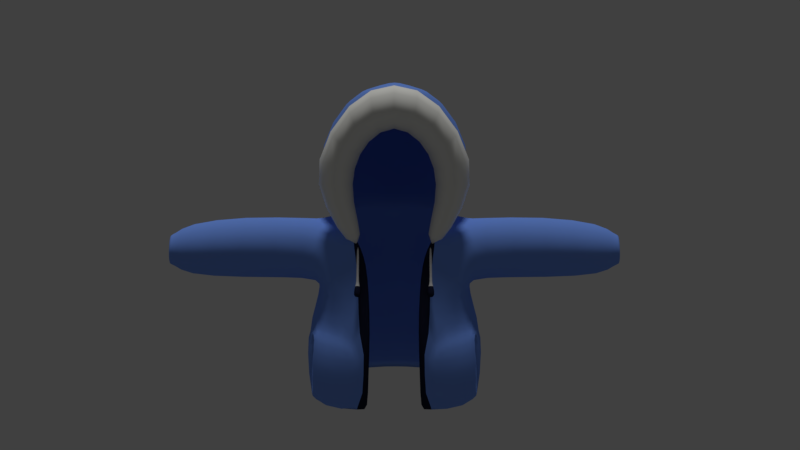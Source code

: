 # Source: Hoodie2_3.blend  (saved by Blender 2.79.0; exported with 4.5.12 LTS)
import bpy
from mathutils import Matrix  # noqa: F401  (used for matrix-valued properties, if any)

bpy.ops.wm.read_factory_settings(use_empty=True)
scene = bpy.context.scene
scene.name = 'Scene'

# ---- collections
col_collection_1 = bpy.data.collections.new('Collection 1'); scene.collection.children.link(col_collection_1)
col_collection_6 = bpy.data.collections.new('Collection 6'); scene.collection.children.link(col_collection_6)
col_collection_6.hide_render = True
col_collection_6.hide_viewport = True

# ---- materials (node trees are filled in below, after node groups)
mat_jacket = bpy.data.materials.new('Jacket')
mat_jacket.alpha_threshold = 0.0
mat_jacket.use_transparent_shadow = False
mat_jacket.diffuse_color = (0.1976, 0.3685, 0.9845, 1.0)
mat_jacket.roughness = 0.5
mat_insidepockets = bpy.data.materials.new('InsidePockets')
mat_insidepockets.alpha_threshold = 0.0
mat_insidepockets.use_transparent_shadow = False
mat_insidepockets.diffuse_color = (0.02296, 0.02047, 0.1003, 1.0)
mat_insidepockets.roughness = 0.5
mat_zipper = bpy.data.materials.new('Zipper')
mat_zipper.alpha_threshold = 0.0
mat_zipper.use_transparent_shadow = False
mat_zipper.diffuse_color = (0.01484, 0.01725, 0.04073, 1.0)
mat_zipper.roughness = 0.5
mat_zipper.specular_intensity = 1.0
mat_fuzzcolor = bpy.data.materials.new('FuzzColor')
mat_fuzzcolor.alpha_threshold = 0.0
mat_fuzzcolor.use_transparent_shadow = False
mat_fuzzcolor.diffuse_color = (1.0, 1.0, 0.9458, 1.0)
mat_fuzzcolor.roughness = 0.5

# ---- material node trees

# ---- world
world_world = bpy.data.worlds.new('World'); scene.world = world_world
world_world.color = (0.05127, 0.05127, 0.05127)
world_world.use_sun_shadow = False
world_world.sun_shadow_jitter_overblur = 0.0
world_world.cycles.sampling_method = 'MANUAL'

# ---- cameras
cam_camera_004 = bpy.data.cameras.new('Camera.004')
cam_camera_004.clip_end = 100.0
cam_camera_004.lens = 35.0
cam_camera_004.sensor_width = 32.0
cam_camera_004.sensor_height = 18.0
cam_camera_004.ortho_scale = 33.0
cam_camera_004.dof.focus_distance = 0.0
cam_camera_004.dof.aperture_fstop = 128.0

# ---- lights
light_sun_001 = bpy.data.lights.new('Sun.001', 'SUN')
light_sun_001.transmission_factor = 0.0
light_sun_001.angle = 0.1993
light_sun_001.energy = 1.0
light_sun_001.shadow_buffer_clip_start = 0.5
light_sun_001.shadow_soft_size = 0.1
light_sun_001.shadow_cascade_max_distance = 1000.0

# ---- meshes
me_plane_002 = bpy.data.meshes.new('Plane.002')
me_plane_002.from_pydata([(1.321, -1.077, -3.692), (1.407, -1.167, -4.194), (1.321, -1.163, -3.66), (1.407, -1.416, -4.103), (1.229, -1.077, -3.692), (1.142, -1.167, -4.194), (1.229, -1.163, -3.66), (1.142, -1.416, -4.103), (1.364, -1.233, -3.725), (1.185, -1.233, -3.725), (1.364, -1.065, -3.786), (1.185, -1.065, -3.786), (1.321, -0.983, -3.166), (1.229, -0.983, -3.166), (1.321, -0.8966, -3.197), (1.229, -0.8966, -3.197), (1.321, -0.6907, -2.363), (1.229, -0.6907, -2.363), (1.321, -0.6043, -2.394), (1.229, -0.6043, -2.394), (1.407, -1.345, -3.906), (1.407, -1.096, -3.997), (1.142, -1.096, -3.997), (1.142, -1.345, -3.906)], [], [(0, 4, 15, 14), (5, 1, 3, 7), (20, 8, 9, 23), (21, 10, 8, 20), (22, 11, 10, 21), (23, 9, 11, 22), (2, 6, 9, 8), (0, 2, 8, 10), (4, 0, 10, 11), (6, 4, 11, 9), (15, 13, 17, 19), (6, 2, 12, 13), (4, 6, 13, 15), (2, 0, 14, 12), (18, 19, 17, 16), (12, 14, 18, 16), (14, 15, 19, 18), (13, 12, 16, 17), (7, 23, 22, 5), (5, 22, 21, 1), (1, 21, 20, 3), (3, 20, 23, 7)])
me_plane_002.polygons.foreach_set('use_smooth', [True] * 22)
me_plane_002.polygons.foreach_set('material_index', [0, 5, 5, 5, 5, 5, 0, 0, 0, 0, 0, 0, 0, 0, 0, 0, 0, 0, 5, 5, 5, 5])
_ca = me_plane_002.color_attributes.new('Col', 'BYTE_COLOR', 'CORNER')
_ca.data.foreach_set('color', [1.0, 1.0, 1.0, 1.0, 1.0, 1.0, 1.0, 1.0, 1.0, 1.0, 1.0, 1.0, 1.0, 1.0, 1.0, 1.0, 1.0, 1.0, 1.0, 1.0, 1.0, 1.0, 1.0, 1.0, 1.0, 1.0, 1.0, 1.0, 1.0, 1.0, 1.0, 1.0, 1.0, 1.0, 1.0, 1.0, 1.0, 1.0, 1.0, 1.0, 1.0, 1.0, 1.0, 1.0, 1.0, 1.0, 1.0, 1.0, 1.0, 1.0, 1.0, 1.0, 1.0, 1.0, 1.0, 1.0, 1.0, 1.0, 1.0, 1.0, 1.0, 1.0, 1.0, 1.0, 1.0, 1.0, 1.0, 1.0, 1.0, 1.0, 1.0, 1.0, 1.0, 1.0, 1.0, 1.0, 1.0, 1.0, 1.0, 1.0, 1.0, 1.0, 1.0, 1.0, 1.0, 1.0, 1.0, 1.0, 1.0, 1.0, 1.0, 1.0, 1.0, 1.0, 1.0, 1.0, 1.0, 1.0, 1.0, 1.0, 1.0, 1.0, 1.0, 1.0, 1.0, 1.0, 1.0, 1.0, 1.0, 1.0, 1.0, 1.0, 1.0, 1.0, 1.0, 1.0, 1.0, 1.0, 1.0, 1.0, 1.0, 1.0, 1.0, 1.0, 1.0, 1.0, 1.0, 1.0, 1.0, 1.0, 1.0, 1.0, 1.0, 1.0, 1.0, 1.0, 1.0, 1.0, 1.0, 1.0, 1.0, 1.0, 1.0, 1.0, 1.0, 1.0, 1.0, 1.0, 1.0, 1.0, 1.0, 1.0, 1.0, 1.0, 1.0, 1.0, 1.0, 1.0, 1.0, 1.0, 1.0, 1.0, 1.0, 1.0, 1.0, 1.0, 1.0, 1.0, 1.0, 1.0, 1.0, 1.0, 1.0, 1.0, 1.0, 1.0, 1.0, 1.0, 1.0, 1.0, 1.0, 1.0, 1.0, 1.0, 1.0, 1.0, 1.0, 1.0, 1.0, 1.0, 1.0, 1.0, 1.0, 1.0, 1.0, 1.0, 1.0, 1.0, 1.0, 1.0, 1.0, 1.0, 1.0, 1.0, 1.0, 1.0, 1.0, 1.0, 1.0, 1.0, 1.0, 1.0, 1.0, 1.0, 1.0, 1.0, 1.0, 1.0, 1.0, 1.0, 1.0, 1.0, 1.0, 1.0, 1.0, 1.0, 1.0, 1.0, 1.0, 1.0, 1.0, 1.0, 1.0, 1.0, 1.0, 1.0, 1.0, 1.0, 1.0, 1.0, 1.0, 1.0, 1.0, 1.0, 1.0, 1.0, 1.0, 1.0, 1.0, 1.0, 1.0, 1.0, 1.0, 1.0, 1.0, 1.0, 1.0, 1.0, 1.0, 1.0, 1.0, 1.0, 1.0, 1.0, 1.0, 1.0, 1.0, 1.0, 1.0, 1.0, 1.0, 1.0, 1.0, 1.0, 1.0, 1.0, 1.0, 1.0, 1.0, 1.0, 1.0, 1.0, 1.0, 1.0, 1.0, 1.0, 1.0, 1.0, 1.0, 1.0, 1.0, 1.0, 1.0, 1.0, 1.0, 1.0, 1.0, 1.0, 1.0, 1.0, 1.0, 1.0, 1.0, 1.0, 1.0, 1.0, 1.0, 1.0, 1.0, 1.0, 1.0, 1.0, 1.0, 1.0, 1.0, 1.0, 1.0, 1.0, 1.0, 1.0, 1.0, 1.0, 1.0, 1.0, 1.0, 1.0, 1.0, 1.0, 1.0, 1.0, 1.0, 1.0, 1.0, 1.0, 1.0, 1.0, 1.0, 1.0, 1.0, 1.0, 1.0, 1.0, 1.0, 1.0, 1.0, 1.0, 1.0, 1.0, 1.0, 1.0, 1.0, 1.0])
me_plane_002.materials.append(None)
me_plane_002.materials.append(None)
me_plane_002.materials.append(None)
me_plane_002.materials.append(mat_jacket)
me_plane_002.materials.append(mat_insidepockets)
me_plane_002.materials.append(mat_zipper)
me_plane_002.materials.append(mat_fuzzcolor)
me_plane_002.use_remesh_preserve_volume = False
me_plane_002.use_remesh_preserve_attributes = False
me_plane_002.use_mirror_vertex_groups = False
me_plane_002.use_paint_bone_selection = False
me_plane_002.use_paint_mask_vertex = True
me_plane_002.update()
me_plane_001 = bpy.data.meshes.new('Plane.001')
me_plane_001.from_pydata([(0.8944, 2.657, -1.101), (1.585, -0.1507, -2.034), (1.13, -1.238, -8.227), (1.408, -1.502, -6.853), (1.175, -0.7513, -3.04), (1.338, -0.7011, -2.483), (1.044, 3.093, -1.35), (2.511, 1.098, -1.476), (0.0, 3.205, -1.362), (2.136, 2.378, -1.437), (2.095, -0.1595, -2.083), (1.373, -1.465, -5.912), (3.127, 1.435, -8.094), (2.626, 3.008, -7.917), (2.626, -0.2992, -8.383), (0.8816, 3.924, -7.909), (0.0, 3.951, -7.912), (2.761, 3.241, -6.026), (2.493, -1.259, -6.772), (0.7741, 4.158, -5.651), (2.507, 2.546, -3.946), (3.003, -0.5135, -6.588), (2.361, -0.5336, -4.428), (0.0, 4.222, -5.623), (0.8286, 3.785, -4.605), (1.107, 3.277, -2.503), (2.916, -0.322, -5.744), (3.039, 1.068, -3.857), (0.0, 3.811, -4.589), (0.0, 3.392, -2.504), (2.248, 2.553, -2.605), (2.208, -0.2379, -2.913), (2.906, 0.2685, -1.765), (2.929, -0.07696, -2.551), (2.97, 0.1218, -3.584), (3.029, 1.901, -1.81), (3.005, 2.229, -2.588), (3.0, 2.01, -3.495), (2.954, 1.069, -1.441), (8.355, 1.308, -2.27), (8.279, 0.8729, -2.099), (8.365, 1.264, -3.125), (8.388, 1.467, -2.69), (8.296, 0.7903, -3.301), (8.214, 0.417, -2.269), (8.194, 0.2022, -2.69), (8.229, 0.3517, -3.118), (1.069, -1.065, -4.07), (2.813, 2.905, -4.806), (1.301, 3.427, -3.407), (2.555, -0.5939, -5.141), (2.994, 1.148, -4.373), (0.0, 3.555, -3.4), (8.191, 1.341, -2.259), (8.113, 0.8962, -2.083), (8.202, 1.297, -3.132), (8.225, 1.504, -2.689), (8.027, 0.2123, -2.688), (8.047, 0.4305, -2.258), (8.132, 0.8137, -3.312), (8.064, 0.366, -3.126), (7.792, 1.725, -1.948), (7.824, 1.656, -3.426), (7.563, 0.1897, -1.945), (7.714, 0.8477, -3.729), (7.666, 0.9733, -1.648), (7.852, 2.002, -2.677), (7.537, -0.1729, -2.674), (7.602, 0.09256, -3.415), (2.549, 0.05119, -1.931), (2.891, 1.119, -3.941), (2.686, -0.1549, -2.734), (2.659, 2.139, -1.63), (2.502, -0.215, -3.866), (2.775, 1.085, -1.465), (2.555, 2.301, -3.565), (2.753, 2.383, -2.589), (5.806, 1.97, -3.52), (5.634, -0.1893, -2.609), (5.731, 0.1741, -3.516), (5.655, 2.0, -1.737), (5.794, 1.061, -3.883), (5.563, 0.1982, -1.721), (5.571, 1.104, -1.36), (5.751, 2.357, -2.623), (1.318, -0.6226, -2.217), (0.93, -1.253, -8.227), (0.883, -1.434, -6.88), (0.9742, -0.7513, -3.04), (1.171, -0.7011, -2.483), (0.8173, -1.375, -5.32), (0.8682, -1.065, -4.07), (1.083, -1.419, -6.88), (1.474, -1.394, -7.825), (1.011, -1.432, -5.326), (2.623, -0.9942, -7.931), (2.987, -0.2497, -7.871), (3.36, 1.186, -6.434), (2.519, -1.055, -5.795), (3.256, 1.295, -5.274), (1.271, -1.264, -7.958), (1.199, -1.393, -6.862), (1.155, -1.34, -5.685), (3.057, 0.1879, -7.87), (2.664, -0.7843, -8.087), (3.177, 0.06021, -6.486), (2.529, -0.8463, -5.541), (3.007, 0.07965, -5.66), (2.954, -0.3509, -7.978), (2.969, -0.6339, -6.595), (2.869, -0.42, -5.659), (3.082, 0.3295, -7.977), (3.024, 0.2189, -5.524), (3.144, -0.05969, -6.495), (2.02, -0.3576, -6.608), (2.184, -1.159, -6.611), (2.011, -0.947, -7.581), (1.998, -0.8889, -6.006), (1.801, -0.2549, -7.637), (1.827, -0.2151, -6.0), (1.873, 0.9423, -1.537), (1.58, 2.021, -1.291), (1.375, -0.6226, -2.217), (-7.241e-15, 2.762, -1.11), (2.833, 1.48, -0.5444), (2.429, 2.577, -0.5569), (1.384, 3.635, -0.4726), (1.939, -0.02742, -0.8482), (2.513, 0.4225, -0.7786), (-9.779e-15, 4.326, -0.3534), (2.982, 1.773, 1.221), (2.54, 2.904, 1.423), (1.408, 4.045, 2.041), (2.312, 0.2421, 0.5305), (2.625, 0.7017, 0.7135), (-1.42e-14, 4.587, 2.022), (1.834, 0.9467, 2.927), (1.383, 1.666, 3.181), (0.7247, 2.35, 3.348), (1.47, 0.07825, 2.273), (1.624, 0.3417, 2.434), (-1.553e-14, 2.705, 3.579), (0.8735, 0.05654, 3.075), (0.606, 0.5497, 3.31), (0.406, 0.6821, 3.369), (-1.111e-14, -0.5102, 2.475), (0.6527, -0.2333, 2.827), (-1.388e-14, 0.7569, 3.49), (-1.23e-14, -0.3987, 3.097), (1.206, -0.275, -2.559), (1.604, -0.6096, -2.63), (1.319, -1.003, -2.382), (0.9167, -0.6461, -2.32), (1.988, 0.5402, -0.963), (2.76, -0.1601, -1.168), (2.117, -1.017, -0.9445), (1.256, -0.2821, -0.7335), (2.201, 0.9687, 0.5567), (3.285, -0.08598, 0.5698), (2.28, -1.227, 0.3211), (1.098, -0.1131, 0.2711), (0.0, 0.544, 2.904), (0.0, -0.7667, 3.763), (0.0, -1.808, 2.528), (0.0, -0.5207, 1.492), (1.164, 0.7249, 2.201), (1.761, -0.5724, 3.09), (1.522, -1.646, 1.85), (0.7899, -0.3562, 0.9421)], [], [(121, 120, 7, 9), (1, 122, 5, 10), (123, 0, 6, 8), (120, 1, 10, 7), (0, 121, 9, 6), (19, 17, 13, 15), (109, 18, 95, 108), (23, 19, 15, 16), (18, 3, 93, 95), (17, 97, 12, 13), (48, 99, 97, 17), (98, 11, 3, 18), (28, 24, 19, 23), (110, 98, 18, 109), (24, 48, 17, 19), (6, 9, 30, 25), (72, 74, 38, 35), (8, 6, 25, 29), (10, 5, 4, 31), (73, 70, 27, 34), (25, 30, 20, 49), (69, 71, 33, 32), (29, 25, 49, 52), (31, 4, 47, 22), (71, 73, 34, 33), (66, 62, 77, 84), (64, 68, 79, 81), (38, 83, 80, 35), (65, 61, 80, 83), (70, 75, 37, 27), (75, 76, 36, 37), (76, 72, 35, 36), (74, 69, 32, 38), (59, 55, 41, 43), (58, 57, 45, 44), (53, 54, 40, 39), (55, 56, 42, 41), (78, 67, 63, 82), (77, 62, 64, 81), (79, 68, 67, 78), (63, 65, 83, 82), (57, 60, 46, 45), (54, 58, 44, 40), (56, 53, 39, 42), (60, 59, 43, 46), (50, 22, 47, 94), (99, 51, 22, 50), (48, 20, 51, 99), (24, 49, 20, 48), (28, 52, 49, 24), (68, 64, 59, 60), (66, 61, 53, 56), (65, 63, 58, 54), (67, 68, 60, 57), (62, 66, 56, 55), (61, 65, 54, 53), (63, 67, 57, 58), (64, 62, 55, 59), (7, 10, 69, 74), (30, 9, 72, 76), (20, 30, 76, 75), (51, 20, 75, 70), (31, 22, 73, 71), (10, 31, 71, 69), (22, 51, 70, 73), (9, 7, 74, 72), (36, 84, 77, 37), (27, 81, 79, 34), (35, 80, 84, 36), (33, 78, 82, 32), (37, 77, 81, 27), (34, 79, 78, 33), (32, 82, 83, 38), (5, 122, 85, 89), (47, 4, 88, 91), (92, 94, 90, 87), (94, 47, 91, 90), (4, 5, 89, 88), (2, 92, 87, 86), (100, 101, 92, 2), (101, 102, 94, 92), (111, 104, 14, 12), (105, 111, 12, 97), (102, 106, 50, 94), (112, 105, 97, 99), (106, 112, 99, 50), (104, 100, 2, 14), (95, 93, 100, 104), (98, 110, 112, 106), (107, 26, 117, 119), (11, 98, 106, 102), (103, 113, 114, 118), (108, 95, 104, 111), (3, 11, 102, 101), (93, 3, 101, 100), (96, 21, 109, 108), (21, 26, 110, 109), (103, 96, 108, 111), (26, 107, 112, 110), (107, 113, 105, 112), (113, 103, 111, 105), (117, 115, 114, 119), (115, 116, 118, 114), (26, 21, 115, 117), (113, 107, 119, 114), (96, 103, 118, 116), (21, 96, 116, 115), (61, 66, 84, 80), (122, 1, 128, 127), (123, 129, 126, 0), (120, 124, 128, 1), (120, 121, 125, 124), (121, 0, 126, 125), (125, 126, 132, 131), (127, 128, 134, 133), (129, 135, 132, 126), (124, 130, 134, 128), (124, 125, 131, 130), (131, 132, 138, 137), (133, 134, 140, 139), (135, 141, 138, 132), (130, 136, 140, 134), (130, 131, 137, 136), (137, 138, 144, 143), (139, 140, 146, 145), (141, 147, 144, 138), (136, 142, 146, 140), (136, 137, 143, 142), (146, 148, 145), (146, 142, 148), (143, 148, 142), (144, 148, 143), (147, 148, 144), (149, 150, 151, 152), (154, 150, 149, 153), (155, 151, 150, 154), (156, 152, 151, 155), (153, 149, 152, 156), (159, 155, 154, 158), (160, 156, 155, 159), (157, 153, 156, 160), (159, 158, 166, 167), (158, 154, 153, 157), (160, 159, 167, 168), (157, 160, 168, 165), (161, 162, 166, 165), (162, 163, 167, 166), (163, 164, 168, 167), (164, 161, 165, 168), (158, 157, 165, 166)])
me_plane_001.polygons.foreach_set('use_smooth', [True] * 150)
me_plane_001.polygons.foreach_set('material_index', [1, 1, 1, 1, 1, 1, 1, 1, 1, 1, 1, 1, 1, 1, 1, 1, 1, 1, 1, 1, 1, 1, 1, 1, 1, 1, 1, 1, 1, 1, 1, 1, 1, 1, 1, 1, 1, 1, 1, 1, 1, 1, 1, 1, 1, 1, 1, 1, 1, 1, 1, 1, 1, 1, 1, 1, 1, 1, 1, 1, 1, 1, 1, 1, 1, 1, 1, 1, 1, 1, 1, 1, 1, 2, 2, 2, 2, 2, 2, 1, 1, 1, 1, 1, 1, 1, 1, 1, 1, 0, 1, 0, 1, 1, 1, 1, 1, 1, 1, 1, 1, 0, 0, 0, 0, 0, 0, 1, 1, 1, 1, 1, 1, 1, 1, 1, 1, 1, 1, 1, 1, 1, 1, 1, 1, 1, 1, 1, 1, 1, 1, 1, 1, 3, 3, 3, 3, 3, 3, 3, 3, 3, 3, 3, 3, 3, 3, 3, 3, 3])
_ca = me_plane_001.color_attributes.new('Col', 'BYTE_COLOR', 'CORNER')
_ca.data.foreach_set('color', [1.0, 1.0, 1.0, 1.0, 1.0, 1.0, 1.0, 1.0, 1.0, 1.0, 1.0, 1.0, 1.0, 1.0, 1.0, 1.0, 1.0, 1.0, 1.0, 1.0, 1.0, 1.0, 1.0, 1.0, 1.0, 1.0, 1.0, 1.0, 1.0, 1.0, 1.0, 1.0, 1.0, 1.0, 1.0, 1.0, 1.0, 1.0, 1.0, 1.0, 1.0, 1.0, 1.0, 1.0, 1.0, 1.0, 1.0, 1.0, 1.0, 1.0, 1.0, 1.0, 1.0, 1.0, 1.0, 1.0, 1.0, 1.0, 1.0, 1.0, 1.0, 1.0, 1.0, 1.0, 1.0, 1.0, 1.0, 1.0, 1.0, 1.0, 1.0, 1.0, 1.0, 1.0, 1.0, 1.0, 1.0, 1.0, 1.0, 1.0, 1.0, 1.0, 1.0, 1.0, 1.0, 1.0, 1.0, 1.0, 1.0, 1.0, 1.0, 1.0, 1.0, 1.0, 1.0, 1.0, 1.0, 1.0, 1.0, 1.0, 1.0, 1.0, 1.0, 1.0, 1.0, 1.0, 1.0, 1.0, 1.0, 1.0, 1.0, 1.0, 1.0, 1.0, 1.0, 1.0, 1.0, 1.0, 1.0, 1.0, 1.0, 1.0, 1.0, 1.0, 1.0, 1.0, 1.0, 1.0, 1.0, 1.0, 1.0, 1.0, 1.0, 1.0, 1.0, 1.0, 1.0, 1.0, 1.0, 1.0, 1.0, 1.0, 1.0, 1.0, 1.0, 1.0, 1.0, 1.0, 1.0, 1.0, 1.0, 1.0, 1.0, 1.0, 1.0, 1.0, 1.0, 1.0, 1.0, 1.0, 1.0, 1.0, 1.0, 1.0, 1.0, 1.0, 1.0, 1.0, 1.0, 1.0, 1.0, 1.0, 1.0, 1.0, 1.0, 1.0, 1.0, 1.0, 1.0, 1.0, 1.0, 1.0, 1.0, 1.0, 1.0, 1.0, 1.0, 1.0, 1.0, 1.0, 1.0, 1.0, 1.0, 1.0, 1.0, 1.0, 1.0, 1.0, 1.0, 1.0, 1.0, 1.0, 1.0, 1.0, 1.0, 1.0, 1.0, 1.0, 1.0, 1.0, 1.0, 1.0, 1.0, 1.0, 1.0, 1.0, 1.0, 1.0, 1.0, 1.0, 1.0, 1.0, 1.0, 1.0, 1.0, 1.0, 1.0, 1.0, 1.0, 1.0, 1.0, 1.0, 1.0, 1.0, 1.0, 1.0, 1.0, 1.0, 1.0, 1.0, 1.0, 1.0, 1.0, 1.0, 1.0, 1.0, 1.0, 1.0, 1.0, 1.0, 1.0, 1.0, 1.0, 1.0, 1.0, 1.0, 1.0, 1.0, 1.0, 1.0, 1.0, 1.0, 1.0, 1.0, 1.0, 1.0, 1.0, 1.0, 1.0, 1.0, 1.0, 1.0, 1.0, 1.0, 1.0, 1.0, 1.0, 1.0, 1.0, 1.0, 1.0, 1.0, 1.0, 1.0, 1.0, 1.0, 1.0, 1.0, 1.0, 1.0, 1.0, 1.0, 1.0, 1.0, 1.0, 1.0, 1.0, 1.0, 1.0, 1.0, 1.0, 1.0, 1.0, 1.0, 1.0, 1.0, 1.0, 1.0, 1.0, 1.0, 1.0, 1.0, 1.0, 1.0, 1.0, 1.0, 1.0, 1.0, 1.0, 1.0, 1.0, 1.0, 1.0, 1.0, 1.0, 1.0, 1.0, 1.0, 1.0, 1.0, 1.0, 1.0, 1.0, 1.0, 1.0, 1.0, 1.0, 1.0, 1.0, 1.0, 1.0, 1.0, 1.0, 1.0, 1.0, 1.0, 1.0, 1.0, 1.0, 1.0, 1.0, 1.0, 1.0, 1.0, 1.0, 1.0, 1.0, 1.0, 1.0, 1.0, 1.0, 1.0, 1.0, 1.0, 1.0, 1.0, 1.0, 1.0, 1.0, 1.0, 1.0, 1.0, 1.0, 1.0, 1.0, 1.0, 1.0, 1.0, 1.0, 1.0, 1.0, 1.0, 1.0, 1.0, 1.0, 1.0, 1.0, 1.0, 1.0, 1.0, 1.0, 1.0, 1.0, 1.0, 1.0, 1.0, 1.0, 1.0, 1.0, 1.0, 1.0, 1.0, 1.0, 1.0, 1.0, 1.0, 1.0, 1.0, 1.0, 1.0, 1.0, 1.0, 1.0, 1.0, 1.0, 1.0, 1.0, 1.0, 1.0, 1.0, 1.0, 1.0, 1.0, 1.0, 1.0, 1.0, 1.0, 1.0, 1.0, 1.0, 1.0, 1.0, 1.0, 1.0, 1.0, 1.0, 1.0, 1.0, 1.0, 1.0, 1.0, 1.0, 1.0, 1.0, 1.0, 1.0, 1.0, 1.0, 1.0, 1.0, 1.0, 1.0, 1.0, 1.0, 1.0, 1.0, 1.0, 1.0, 1.0, 1.0, 1.0, 1.0, 1.0, 1.0, 1.0, 1.0, 1.0, 1.0, 1.0, 1.0, 1.0, 1.0, 1.0, 1.0, 1.0, 1.0, 1.0, 1.0, 1.0, 1.0, 1.0, 1.0, 1.0, 1.0, 1.0, 1.0, 1.0, 1.0, 1.0, 1.0, 1.0, 1.0, 1.0, 1.0, 1.0, 1.0, 1.0, 1.0, 1.0, 1.0, 1.0, 1.0, 1.0, 1.0, 1.0, 1.0, 1.0, 1.0, 1.0, 1.0, 1.0, 1.0, 1.0, 1.0, 1.0, 1.0, 1.0, 1.0, 1.0, 1.0, 1.0, 1.0, 1.0, 1.0, 1.0, 1.0, 1.0, 1.0, 1.0, 1.0, 1.0, 1.0, 1.0, 1.0, 1.0, 1.0, 1.0, 1.0, 1.0, 1.0, 1.0, 1.0, 1.0, 1.0, 1.0, 1.0, 1.0, 1.0, 1.0, 1.0, 1.0, 1.0, 1.0, 1.0, 1.0, 1.0, 1.0, 1.0, 1.0, 1.0, 1.0, 1.0, 1.0, 1.0, 1.0, 1.0, 1.0, 1.0, 1.0, 1.0, 1.0, 1.0, 1.0, 1.0, 1.0, 1.0, 1.0, 1.0, 1.0, 1.0, 1.0, 1.0, 1.0, 1.0, 1.0, 1.0, 1.0, 1.0, 1.0, 1.0, 1.0, 1.0, 1.0, 1.0, 1.0, 1.0, 1.0, 1.0, 1.0, 1.0, 1.0, 1.0, 1.0, 1.0, 1.0, 1.0, 1.0, 1.0, 1.0, 1.0, 1.0, 1.0, 1.0, 1.0, 1.0, 1.0, 1.0, 1.0, 1.0, 1.0, 1.0, 1.0, 1.0, 1.0, 1.0, 1.0, 1.0, 1.0, 1.0, 1.0, 1.0, 1.0, 1.0, 1.0, 1.0, 1.0, 1.0, 1.0, 1.0, 1.0, 1.0, 1.0, 1.0, 1.0, 1.0, 1.0, 1.0, 1.0, 1.0, 1.0, 1.0, 1.0, 1.0, 1.0, 1.0, 1.0, 1.0, 1.0, 1.0, 1.0, 1.0, 1.0, 1.0, 1.0, 1.0, 1.0, 1.0, 1.0, 1.0, 1.0, 1.0, 1.0, 1.0, 1.0, 1.0, 1.0, 1.0, 1.0, 1.0, 1.0, 1.0, 1.0, 1.0, 1.0, 1.0, 1.0, 1.0, 1.0, 1.0, 1.0, 1.0, 1.0, 1.0, 1.0, 1.0, 1.0, 1.0, 1.0, 1.0, 1.0, 1.0, 1.0, 1.0, 1.0, 1.0, 1.0, 1.0, 1.0, 1.0, 1.0, 1.0, 1.0, 1.0, 1.0, 1.0, 1.0, 1.0, 1.0, 1.0, 1.0, 1.0, 1.0, 1.0, 1.0, 1.0, 1.0, 1.0, 1.0, 1.0, 1.0, 1.0, 1.0, 1.0, 1.0, 1.0, 1.0, 1.0, 1.0, 1.0, 1.0, 1.0, 1.0, 1.0, 1.0, 1.0, 1.0, 1.0, 1.0, 1.0, 1.0, 1.0, 1.0, 1.0, 1.0, 1.0, 1.0, 1.0, 1.0, 1.0, 1.0, 1.0, 1.0, 1.0, 1.0, 1.0, 1.0, 1.0, 1.0, 1.0, 1.0, 1.0, 1.0, 1.0, 1.0, 1.0, 1.0, 1.0, 1.0, 1.0, 1.0, 1.0, 1.0, 1.0, 1.0, 1.0, 1.0, 1.0, 1.0, 1.0, 1.0, 1.0, 1.0, 1.0, 1.0, 1.0, 1.0, 1.0, 1.0, 1.0, 1.0, 1.0, 1.0, 1.0, 1.0, 1.0, 1.0, 1.0, 1.0, 1.0, 1.0, 1.0, 1.0, 1.0, 1.0, 1.0, 1.0, 1.0, 1.0, 1.0, 1.0, 1.0, 1.0, 1.0, 1.0, 1.0, 1.0, 1.0, 1.0, 1.0, 1.0, 1.0, 1.0, 1.0, 1.0, 1.0, 1.0, 1.0, 1.0, 1.0, 1.0, 1.0, 1.0, 1.0, 1.0, 1.0, 1.0, 1.0, 1.0, 1.0, 1.0, 1.0, 1.0, 1.0, 1.0, 1.0, 1.0, 1.0, 1.0, 1.0, 1.0, 1.0, 1.0, 1.0, 1.0, 1.0, 1.0, 1.0, 1.0, 1.0, 1.0, 1.0, 1.0, 1.0, 1.0, 1.0, 1.0, 1.0, 1.0, 1.0, 1.0, 1.0, 1.0, 1.0, 1.0, 1.0, 1.0, 1.0, 1.0, 1.0, 1.0, 1.0, 1.0, 1.0, 1.0, 1.0, 1.0, 1.0, 1.0, 1.0, 1.0, 1.0, 1.0, 1.0, 1.0, 1.0, 1.0, 1.0, 1.0, 1.0, 1.0, 1.0, 1.0, 1.0, 1.0, 1.0, 1.0, 1.0, 1.0, 1.0, 1.0, 1.0, 1.0, 1.0, 1.0, 1.0, 1.0, 1.0, 1.0, 1.0, 1.0, 1.0, 1.0, 1.0, 1.0, 1.0, 1.0, 1.0, 1.0, 1.0, 1.0, 1.0, 1.0, 1.0, 1.0, 1.0, 1.0, 1.0, 1.0, 1.0, 1.0, 1.0, 1.0, 1.0, 1.0, 1.0, 1.0, 1.0, 1.0, 1.0, 1.0, 1.0, 1.0, 1.0, 1.0, 1.0, 1.0, 1.0, 1.0, 1.0, 1.0, 1.0, 1.0, 1.0, 1.0, 1.0, 1.0, 1.0, 1.0, 1.0, 1.0, 1.0, 1.0, 1.0, 1.0, 1.0, 1.0, 1.0, 1.0, 1.0, 1.0, 1.0, 1.0, 1.0, 1.0, 1.0, 1.0, 1.0, 1.0, 1.0, 1.0, 1.0, 1.0, 1.0, 1.0, 1.0, 1.0, 1.0, 1.0, 1.0, 1.0, 1.0, 1.0, 1.0, 1.0, 1.0, 1.0, 1.0, 1.0, 1.0, 1.0, 1.0, 1.0, 1.0, 1.0, 1.0, 1.0, 1.0, 1.0, 1.0, 1.0, 1.0, 1.0, 1.0, 1.0, 1.0, 1.0, 1.0, 1.0, 1.0, 1.0, 1.0, 1.0, 1.0, 1.0, 1.0, 1.0, 1.0, 1.0, 1.0, 1.0, 1.0, 1.0, 1.0, 1.0, 1.0, 1.0, 1.0, 1.0, 1.0, 1.0, 1.0, 1.0, 1.0, 1.0, 1.0, 1.0, 1.0, 1.0, 1.0, 1.0, 1.0, 1.0, 1.0, 1.0, 1.0, 1.0, 1.0, 1.0, 1.0, 1.0, 1.0, 1.0, 1.0, 1.0, 1.0, 1.0, 1.0, 1.0, 1.0, 1.0, 1.0, 1.0, 1.0, 1.0, 1.0, 1.0, 1.0, 1.0, 1.0, 1.0, 1.0, 1.0, 1.0, 1.0, 1.0, 1.0, 1.0, 1.0, 1.0, 1.0, 1.0, 1.0, 1.0, 1.0, 1.0, 1.0, 1.0, 1.0, 1.0, 1.0, 1.0, 1.0, 1.0, 1.0, 1.0, 1.0, 1.0, 1.0, 1.0, 1.0, 1.0, 1.0, 1.0, 1.0, 1.0, 1.0, 1.0, 1.0, 1.0, 1.0, 1.0, 1.0, 1.0, 1.0, 1.0, 1.0, 1.0, 1.0, 1.0, 1.0, 1.0, 1.0, 1.0, 1.0, 1.0, 1.0, 1.0, 1.0, 1.0, 1.0, 1.0, 1.0, 1.0, 1.0, 1.0, 1.0, 1.0, 1.0, 1.0, 1.0, 1.0, 1.0, 1.0, 1.0, 1.0, 1.0, 1.0, 1.0, 1.0, 1.0, 1.0, 1.0, 1.0, 1.0, 1.0, 1.0, 1.0, 1.0, 1.0, 1.0, 1.0, 1.0, 1.0, 1.0, 1.0, 1.0, 1.0, 1.0, 1.0, 1.0, 1.0, 1.0, 1.0, 1.0, 1.0, 1.0, 1.0, 1.0, 1.0, 1.0, 1.0, 1.0, 1.0, 1.0, 1.0, 1.0, 1.0, 1.0, 1.0, 1.0, 1.0, 1.0, 1.0, 1.0, 1.0, 1.0, 1.0, 1.0, 1.0, 1.0, 1.0, 1.0, 1.0, 1.0, 1.0, 1.0, 1.0, 1.0, 1.0, 1.0, 1.0, 1.0, 1.0, 1.0, 1.0, 1.0, 1.0, 1.0, 1.0, 1.0, 1.0, 1.0, 1.0, 1.0, 1.0, 1.0, 1.0, 1.0, 1.0, 1.0, 1.0, 1.0, 1.0, 1.0, 1.0, 1.0, 1.0, 1.0, 1.0, 1.0, 1.0, 1.0, 1.0, 1.0, 1.0, 1.0, 1.0, 1.0, 1.0, 1.0, 1.0, 1.0, 1.0, 1.0, 1.0, 1.0, 1.0, 1.0, 1.0, 1.0, 1.0, 1.0, 1.0, 1.0, 1.0, 1.0, 1.0, 1.0, 1.0, 1.0, 1.0, 1.0, 1.0, 1.0, 1.0, 1.0, 1.0, 1.0, 1.0, 1.0, 1.0, 1.0, 1.0, 1.0, 1.0, 1.0, 1.0, 1.0, 1.0, 1.0, 1.0, 1.0, 1.0, 1.0, 1.0, 1.0, 1.0, 1.0, 1.0, 1.0, 1.0, 1.0, 1.0, 1.0, 1.0, 1.0, 1.0, 1.0, 1.0, 1.0, 1.0, 1.0, 1.0, 1.0, 1.0, 1.0, 1.0, 1.0, 1.0, 1.0, 1.0, 1.0, 1.0, 1.0, 1.0, 1.0, 1.0, 1.0, 1.0, 1.0, 1.0, 1.0, 1.0, 1.0, 1.0, 1.0, 1.0, 1.0, 1.0, 1.0, 1.0, 1.0, 1.0, 1.0, 1.0, 1.0, 1.0, 1.0, 1.0, 1.0, 1.0, 1.0, 1.0, 1.0, 1.0, 1.0, 1.0, 1.0, 1.0, 1.0, 1.0, 1.0, 1.0, 1.0, 1.0, 1.0, 1.0, 1.0, 1.0, 1.0, 1.0, 1.0, 1.0, 1.0, 1.0, 1.0, 1.0, 1.0, 1.0, 1.0, 1.0, 1.0, 1.0, 1.0, 1.0, 1.0, 1.0, 1.0, 1.0, 1.0, 1.0, 1.0, 1.0, 1.0, 1.0, 1.0, 1.0, 1.0, 1.0, 1.0, 1.0, 1.0, 1.0, 1.0, 1.0, 1.0, 1.0, 1.0, 1.0, 1.0, 1.0, 1.0, 1.0, 1.0, 1.0, 1.0, 1.0, 1.0, 1.0, 1.0, 1.0, 1.0, 1.0, 1.0, 1.0, 1.0, 1.0, 1.0, 1.0, 1.0, 1.0, 1.0, 1.0, 1.0, 1.0, 1.0, 1.0, 1.0, 1.0, 1.0, 1.0, 1.0, 1.0, 1.0, 1.0, 1.0, 1.0, 1.0, 1.0, 1.0, 1.0, 1.0, 1.0, 1.0, 1.0, 1.0, 1.0, 1.0, 1.0, 1.0, 1.0, 1.0, 1.0, 1.0, 1.0, 1.0, 1.0, 1.0, 1.0, 1.0, 1.0, 1.0, 1.0, 1.0, 1.0, 1.0, 1.0, 1.0, 1.0, 1.0, 1.0, 1.0, 1.0, 1.0, 1.0, 1.0, 1.0, 1.0, 1.0, 1.0, 1.0, 1.0, 1.0, 1.0, 1.0, 1.0, 1.0, 1.0, 1.0, 1.0, 1.0, 1.0, 1.0, 1.0, 1.0, 1.0, 1.0, 1.0, 1.0, 1.0, 1.0, 1.0, 1.0, 1.0, 1.0, 1.0, 1.0, 1.0, 1.0, 1.0, 1.0, 1.0, 1.0, 1.0, 1.0, 1.0, 1.0, 1.0, 1.0, 1.0, 1.0, 1.0, 1.0, 1.0, 1.0, 1.0, 1.0, 1.0, 1.0, 1.0, 1.0, 1.0, 1.0, 1.0, 1.0, 1.0, 1.0, 1.0, 1.0, 1.0, 1.0, 1.0, 1.0, 1.0, 1.0, 1.0, 1.0, 1.0, 1.0, 1.0, 1.0, 1.0, 1.0, 1.0, 1.0, 1.0, 1.0, 1.0, 1.0, 1.0, 1.0, 1.0, 1.0, 1.0, 1.0, 1.0, 1.0, 1.0, 1.0, 1.0, 1.0, 1.0, 1.0, 1.0, 1.0, 1.0, 1.0, 1.0, 1.0, 1.0, 1.0, 1.0, 1.0, 1.0, 1.0, 1.0, 1.0, 1.0, 1.0, 1.0, 1.0, 1.0, 1.0, 1.0, 1.0, 1.0, 1.0, 1.0, 1.0, 1.0, 1.0, 1.0, 1.0, 1.0, 1.0, 1.0, 1.0, 1.0, 1.0, 1.0, 1.0, 1.0, 1.0, 1.0, 1.0, 1.0, 1.0, 1.0, 1.0, 1.0, 1.0, 1.0, 1.0, 1.0, 1.0, 1.0, 1.0, 1.0, 1.0, 1.0, 1.0, 1.0, 1.0, 1.0, 1.0, 1.0, 1.0, 1.0, 1.0, 1.0, 1.0, 1.0, 1.0, 1.0, 1.0, 1.0, 1.0, 1.0, 1.0, 1.0, 1.0, 1.0, 1.0, 1.0, 1.0, 1.0, 1.0, 1.0, 1.0, 1.0, 1.0, 1.0, 1.0, 1.0, 1.0, 1.0, 1.0, 1.0, 1.0, 1.0, 1.0, 1.0, 1.0, 1.0, 1.0, 1.0, 1.0, 1.0, 1.0, 1.0, 1.0, 1.0, 1.0, 1.0, 1.0, 1.0, 1.0, 1.0, 1.0, 1.0, 1.0, 1.0, 1.0, 1.0, 1.0, 1.0, 1.0, 1.0, 1.0, 1.0, 1.0, 1.0, 1.0, 1.0, 1.0, 1.0, 1.0, 1.0, 1.0, 1.0, 1.0, 1.0, 1.0, 1.0, 1.0, 1.0, 1.0, 1.0, 1.0, 1.0, 1.0, 1.0, 1.0, 1.0, 1.0, 1.0, 1.0, 1.0, 1.0, 1.0, 1.0, 1.0, 1.0, 1.0, 1.0, 1.0, 1.0, 1.0, 1.0, 1.0, 1.0, 1.0, 1.0, 1.0, 1.0, 1.0, 1.0, 1.0, 1.0, 1.0, 1.0, 1.0, 1.0, 1.0, 1.0, 1.0, 1.0, 1.0, 1.0, 1.0, 1.0, 1.0, 1.0, 1.0, 1.0, 1.0, 1.0, 1.0, 1.0, 1.0, 1.0, 1.0, 1.0, 1.0, 1.0, 1.0, 1.0, 1.0, 1.0, 1.0, 1.0, 1.0, 1.0, 1.0, 1.0, 1.0, 1.0, 1.0, 1.0, 1.0, 1.0, 1.0, 1.0, 1.0, 1.0, 1.0, 1.0, 1.0, 1.0, 1.0, 1.0, 1.0, 1.0, 1.0, 1.0, 1.0, 1.0, 1.0, 1.0, 1.0, 1.0, 1.0, 1.0, 1.0, 1.0, 1.0, 1.0, 1.0, 1.0, 1.0, 1.0, 1.0, 1.0, 1.0, 1.0, 1.0, 1.0, 1.0, 1.0, 1.0, 1.0, 1.0, 1.0, 1.0, 1.0, 1.0, 1.0, 1.0, 1.0, 1.0, 1.0, 1.0, 1.0, 1.0, 1.0, 1.0, 1.0, 1.0, 1.0, 1.0, 1.0, 1.0, 1.0, 1.0, 1.0, 1.0, 1.0, 1.0, 1.0, 1.0, 1.0, 1.0, 1.0, 1.0, 1.0, 1.0, 1.0, 1.0, 1.0, 1.0, 1.0, 1.0, 1.0, 1.0, 1.0, 1.0, 1.0, 1.0, 1.0, 1.0, 1.0, 1.0, 1.0, 1.0, 1.0, 1.0, 1.0, 1.0, 1.0, 1.0, 1.0, 1.0, 1.0, 1.0, 1.0, 1.0, 1.0, 1.0, 1.0, 1.0, 1.0, 1.0, 1.0, 1.0, 1.0, 1.0, 1.0, 1.0, 1.0, 1.0, 1.0, 1.0, 1.0, 1.0, 1.0, 1.0, 1.0, 1.0, 1.0, 1.0, 1.0, 1.0, 1.0, 1.0, 1.0, 1.0, 1.0, 1.0, 1.0, 1.0, 1.0, 1.0, 1.0, 1.0, 1.0, 1.0, 1.0, 1.0, 1.0, 1.0, 1.0, 1.0, 1.0, 1.0, 1.0, 1.0, 1.0, 1.0, 1.0, 1.0, 1.0, 1.0, 1.0, 1.0, 1.0, 1.0, 1.0, 1.0, 1.0, 1.0, 1.0, 1.0, 1.0, 1.0, 1.0, 1.0, 1.0, 1.0, 1.0, 1.0, 1.0, 1.0, 1.0, 1.0, 1.0, 1.0, 1.0, 1.0, 1.0, 1.0, 1.0, 1.0, 1.0, 1.0, 1.0, 1.0, 1.0, 1.0, 1.0, 1.0, 1.0, 1.0, 1.0, 1.0, 1.0, 1.0, 1.0, 1.0, 1.0, 1.0, 1.0, 1.0, 1.0, 1.0, 1.0, 1.0, 1.0, 1.0, 1.0, 1.0, 1.0, 1.0, 1.0, 1.0, 1.0, 1.0, 1.0, 1.0, 1.0, 1.0, 1.0, 1.0, 1.0, 1.0, 1.0, 1.0, 1.0, 1.0, 1.0, 1.0, 1.0, 1.0, 1.0, 1.0, 1.0, 1.0, 1.0, 1.0, 1.0, 1.0, 1.0, 1.0, 1.0, 1.0, 1.0, 1.0, 1.0, 1.0, 1.0, 1.0, 1.0, 1.0, 1.0, 1.0, 1.0, 1.0, 1.0, 1.0, 1.0, 1.0, 1.0, 1.0, 1.0, 1.0, 1.0, 1.0, 1.0, 1.0, 1.0, 1.0, 1.0, 1.0, 1.0, 1.0, 1.0, 1.0, 1.0, 1.0, 1.0, 1.0, 1.0, 1.0, 1.0, 1.0, 1.0, 1.0, 1.0, 1.0, 1.0, 1.0, 1.0, 1.0, 1.0, 1.0, 1.0, 1.0, 1.0, 1.0, 1.0, 1.0, 1.0, 1.0, 1.0, 1.0, 1.0, 1.0, 1.0, 1.0, 1.0, 1.0, 1.0, 1.0, 1.0, 1.0, 1.0, 1.0, 1.0, 1.0, 1.0, 1.0, 1.0, 1.0, 1.0, 1.0, 1.0, 1.0, 1.0, 1.0, 1.0, 1.0, 1.0, 1.0, 1.0, 1.0, 1.0, 1.0, 1.0, 1.0, 1.0, 1.0, 1.0, 1.0, 1.0, 1.0, 1.0, 1.0, 1.0, 1.0, 1.0, 1.0, 1.0, 1.0, 1.0, 1.0, 1.0, 1.0, 1.0, 1.0, 1.0, 1.0, 1.0, 1.0, 1.0, 1.0, 1.0, 1.0, 1.0, 1.0, 1.0, 1.0, 1.0, 1.0, 1.0, 1.0, 1.0, 1.0, 1.0, 1.0, 1.0, 1.0, 1.0, 1.0, 1.0, 1.0, 1.0, 1.0, 1.0, 1.0, 1.0, 1.0, 1.0, 1.0, 1.0, 1.0, 1.0, 1.0, 1.0, 1.0, 1.0, 1.0, 1.0, 1.0, 1.0, 1.0, 1.0, 1.0, 1.0, 1.0, 1.0, 1.0, 1.0, 1.0, 1.0, 1.0, 1.0, 1.0, 1.0, 1.0, 1.0, 1.0, 1.0, 1.0, 1.0, 1.0, 1.0, 1.0, 1.0, 1.0, 1.0, 1.0, 1.0, 1.0, 1.0, 1.0, 1.0, 1.0, 1.0, 1.0, 1.0, 1.0, 1.0, 1.0, 1.0, 1.0, 1.0, 1.0, 1.0, 1.0, 1.0, 1.0, 1.0, 1.0, 1.0, 1.0, 1.0, 1.0, 1.0, 1.0, 1.0, 1.0, 1.0, 1.0, 1.0, 1.0, 1.0, 1.0, 1.0, 1.0, 1.0, 1.0, 1.0, 1.0, 1.0, 1.0, 1.0, 1.0, 1.0, 1.0, 1.0, 1.0, 1.0, 1.0, 1.0, 1.0, 1.0, 1.0, 1.0, 1.0, 1.0, 1.0, 1.0, 1.0, 1.0, 1.0, 1.0, 1.0, 1.0, 1.0, 1.0, 1.0, 1.0, 1.0, 1.0, 1.0, 1.0, 1.0, 1.0, 1.0, 1.0, 1.0, 1.0, 1.0, 1.0, 1.0, 1.0, 1.0, 1.0, 1.0, 1.0, 1.0, 1.0, 1.0, 1.0, 1.0, 1.0, 1.0, 1.0, 1.0, 1.0, 1.0, 1.0, 1.0, 1.0, 1.0, 1.0, 1.0, 1.0, 1.0, 1.0, 1.0])
me_plane_001.materials.append(mat_insidepockets)
me_plane_001.materials.append(mat_jacket)
me_plane_001.materials.append(mat_zipper)
me_plane_001.materials.append(mat_fuzzcolor)
me_plane_001.use_remesh_preserve_volume = False
me_plane_001.use_remesh_preserve_attributes = False
me_plane_001.use_mirror_vertex_groups = False
me_plane_001.use_paint_bone_selection = False
me_plane_001.use_paint_mask_vertex = True
me_plane_001.update()
me_plane = bpy.data.meshes.new('Plane')
me_plane.from_pydata([(-0.4801, -1.0, 0.0), (-1.0, -0.4801, 0.0), (-0.8477, -0.8477, 0.0), (1.0, -0.4801, 0.0), (0.4801, -1.0, 0.0), (0.8477, -0.8477, 0.0), (-0.4801, 1.0, 0.0), (-1.0, 0.4801, 0.0), (-0.8477, 0.8477, 0.0), (0.4801, 1.0, 0.0), (1.0, 0.4801, 0.0), (0.8477, 0.8477, 0.0)], [], [(1, 2, 0, 4, 5, 3, 10, 11, 9, 6, 8, 7)])
me_plane.use_remesh_preserve_volume = False
me_plane.use_remesh_preserve_attributes = False
me_plane.use_mirror_vertex_groups = False
me_plane.update()
me_icosphere_000 = bpy.data.meshes.new('Icosphere.000')
me_icosphere_000.from_pydata([(0.0, 0.02857, -4.78), (0.3618, -0.2343, -4.503), (-0.1382, -0.3967, -4.503), (-0.4472, 0.02857, -4.503), (-0.1382, 0.4539, -4.503), (0.3618, 0.2914, -4.503), (0.1382, -0.3967, -4.056), (-0.3618, -0.2343, -4.056), (-0.3618, 0.2914, -4.056), (0.1382, 0.4539, -4.056), (0.4472, 0.02857, -4.056), (0.0, 0.02857, -3.78), (-1.99e-08, 0.01621, -4.269), (-3.981e-08, 4.982, -4.258), (0.0, 5.0, -4.78), (0.3618, 4.737, -4.503), (-0.1382, 4.575, -4.503), (-0.4472, 5.0, -4.503), (-0.1382, 5.425, -4.503), (0.3618, 5.263, -4.503), (0.1382, 4.575, -4.056), (-0.3618, 4.737, -4.056), (-0.3618, 5.263, -4.056), (0.1382, 5.425, -4.056), (0.4472, 5.0, -4.056), (0.0, 5.0, -3.78), (-8.567e-08, 0.0006971, -0.5072), (0.3618, -0.2622, -0.2308), (-0.1382, -0.4246, -0.2308), (-0.4472, 0.0006971, -0.2308), (-0.1382, 0.426, -0.2308), (0.3618, 0.2636, -0.2308), (0.1382, -0.4246, 0.2164), (-0.3618, -0.2622, 0.2164), (-0.3618, 0.2636, 0.2164), (0.1382, 0.426, 0.2164), (0.4472, 0.0006971, 0.2164), (-8.567e-08, 0.0006971, 0.4928), (-3.981e-08, 0.003845, -0.1586), (-4.91e-07, 1.111, -0.05836), (-4.321e-07, 0.7806, 0.7396), (-4.321e-07, -0.01731, 1.07), (-4.321e-07, -0.8153, 0.7396), (-4.91e-07, -1.146, -0.05836), (-4.994e-07, -0.8153, -0.8563), (-4.994e-07, -0.01731, -1.187), (-4.994e-07, 0.7806, -0.8563)], [(12, 13), (13, 38), (12, 38), (40, 39), (41, 40), (42, 41), (43, 42), (44, 43), (45, 44), (46, 45), (39, 46)], [(0, 1, 2), (1, 0, 5), (0, 2, 3), (0, 3, 4), (0, 4, 5), (1, 5, 10), (2, 1, 6), (3, 2, 7), (4, 3, 8), (5, 4, 9), (1, 10, 6), (2, 6, 7), (3, 7, 8), (4, 8, 9), (5, 9, 10), (6, 10, 11), (7, 6, 11), (8, 7, 11), (9, 8, 11), (10, 9, 11), (14, 15, 16), (15, 14, 19), (14, 16, 17), (14, 17, 18), (14, 18, 19), (15, 19, 24), (16, 15, 20), (17, 16, 21), (18, 17, 22), (19, 18, 23), (15, 24, 20), (16, 20, 21), (17, 21, 22), (18, 22, 23), (19, 23, 24), (20, 24, 25), (21, 20, 25), (22, 21, 25), (23, 22, 25), (24, 23, 25), (26, 27, 28), (27, 26, 31), (26, 28, 29), (26, 29, 30), (26, 30, 31), (27, 31, 36), (28, 27, 32), (29, 28, 33), (30, 29, 34), (31, 30, 35), (27, 36, 32), (28, 32, 33), (29, 33, 34), (30, 34, 35), (31, 35, 36), (32, 36, 37), (33, 32, 37), (34, 33, 37), (35, 34, 37), (36, 35, 37)])
me_icosphere_000.use_remesh_preserve_volume = False
me_icosphere_000.use_remesh_preserve_attributes = False
me_icosphere_000.use_mirror_vertex_groups = False
me_icosphere_000.update()
me_icosphere_001 = bpy.data.meshes.new('Icosphere.001')
me_icosphere_001.from_pydata([(0.0, 1.366, -0.3072), (0.0, 5.012, -0.007493), (0.0, 5.012, -0.1956), (0.1361, 4.914, -0.09162), (-0.05199, 4.852, -0.09162), (-0.1683, 5.012, -0.09162), (-0.05199, 5.172, -0.09162), (0.1361, 5.111, -0.09162), (0.05199, 4.852, 0.07663), (-0.1361, 4.914, 0.07663), (-0.1361, 5.111, 0.07663), (0.05199, 5.172, 0.07663), (0.1683, 5.012, 0.07663), (0.0, 5.012, 0.1806)], [(0, 1)], [(2, 3, 4), (3, 2, 7), (2, 4, 5), (2, 5, 6), (2, 6, 7), (3, 7, 12), (4, 3, 8), (5, 4, 9), (6, 5, 10), (7, 6, 11), (3, 12, 8), (4, 8, 9), (5, 9, 10), (6, 10, 11), (7, 11, 12), (8, 12, 13), (9, 8, 13), (10, 9, 13), (11, 10, 13), (12, 11, 13)])
me_icosphere_001.use_remesh_preserve_volume = False
me_icosphere_001.use_remesh_preserve_attributes = False
me_icosphere_001.use_mirror_vertex_groups = False
me_icosphere_001.update()
arm_metarig_002 = bpy.data.armatures.new('metarig.002')  # bones are not reproduced

# ---- objects
ob_maincamera = bpy.data.objects.new('MainCamera', cam_camera_004)
ob_sun_001 = bpy.data.objects.new('Sun.001', light_sun_001)
ob_metarig = bpy.data.objects.new('Metarig', arm_metarig_002)
ob_jacketdanglies = bpy.data.objects.new('JacketDanglies', me_plane_002)
ob_jacket = bpy.data.objects.new('Jacket', me_plane_001)
ob_customboneshapesparent = bpy.data.objects.new('CustomBoneShapesParent', None)
ob_customboneshapepocket = bpy.data.objects.new('CustomBoneShapePocket', me_plane)
ob_customboneshapehoodpivot = bpy.data.objects.new('CustomBoneShapeHoodPivot', me_icosphere_000)
ob_customboneshapenonselectable = bpy.data.objects.new('CustomBoneshapeNonselectable', me_icosphere_001)

# ---- transforms, parenting, visibility, modifiers, constraints
ob_maincamera.location = (0.2026, -32.3, 8.976)
ob_maincamera.rotation_euler = (1.494, 7.612e-06, -1.146e-05)
ob_maincamera.lock_rotations_4d = False
ob_maincamera.empty_display_type = 'ARROWS'
ob_maincamera.color = (0.0, 0.0, 0.0, 0.0)
ob_maincamera.display_type = 'WIRE'
ob_maincamera.lineart.crease_threshold = 0.0
ob_sun_001.location = (-4.875, -10.07, 24.86)
ob_sun_001.rotation_euler = (0.01271, 0.0005807, -0.0009178)
ob_sun_001.lineart.crease_threshold = 0.0
ob_metarig.location = (1.841e-15, 0.6537, 0.5765)
ob_metarig.show_in_front = True
ob_metarig.lineart.crease_threshold = 0.0
_c = ob_metarig.constraints.new('COPY_LOCATION'); _c.name = 'Copy Location'
_c.active = False
_c.subtarget = 'BottomHoodBackIK.L'
ob_jacketdanglies.parent = ob_metarig
ob_jacketdanglies.matrix_parent_inverse = Matrix(((1.0, 0.0, 0.0, -1.841e-15), (0.0, 1.0, 0.0, -0.6537), (0.0, 0.0, 1.0, -0.5765), (0.0, 0.0, 0.0, 1.0)))
ob_jacketdanglies.location = (-1.118e-07, -1.008, 8.291)
ob_jacketdanglies.scale = (1.0, 1.0, 1.0)
ob_jacketdanglies.lineart.crease_threshold = 0.0
_vg = ob_jacketdanglies.vertex_groups.new(name='spine.003')
for _i, _w in zip([0, 2, 4, 6, 8, 9, 10, 11, 12, 13, 14, 15, 16, 17, 18, 19, 20, 21, 22, 23], [0.2, 0.2, 0.2, 0.2, 0.1, 0.1, 0.1, 0.1, 0.5, 0.5, 0.5, 0.5, 1.0, 1.0, 1.0, 1.0, 0.05, 0.05, 0.05, 0.05]): _vg.add([_i], _w, 'REPLACE')
_vg = ob_jacketdanglies.vertex_groups.new(name='Danglie.L')
for _i, _w in zip([0, 1, 2, 3, 4, 5, 6, 7, 8, 9, 10, 11, 12, 13, 14, 15, 20, 21, 22, 23], [0.8, 1.0, 0.8, 1.0, 0.8, 1.0, 0.8, 1.0, 0.9, 0.9, 0.9, 0.9, 0.5, 0.5, 0.5, 0.5, 0.95, 0.95, 0.95, 0.95]): _vg.add([_i], _w, 'REPLACE')
_vg = ob_jacketdanglies.vertex_groups.new(name='Danglie.R')
_m = ob_jacketdanglies.modifiers.new('Mirror', 'MIRROR')
_m.use_clip = True
_m = ob_jacketdanglies.modifiers.new('Armature', 'ARMATURE')
_m.object = ob_metarig
_m.use_deform_preserve_volume = True
_m = ob_jacketdanglies.modifiers.new('Subsurf', 'SUBSURF')
_m.uv_smooth = 'PRESERVE_CORNERS'
_m.quality = 1
_m.render_levels = 1
_m.show_only_control_edges = False
ob_jacket.parent = ob_metarig
ob_jacket.matrix_parent_inverse = Matrix(((1.0, 0.0, 0.0, -1.841e-15), (0.0, 1.0, 0.0, -0.6537), (0.0, 0.0, 1.0, -0.5765), (0.0, 0.0, 0.0, 1.0)))
ob_jacket.location = (-1.118e-07, -1.008, 8.291)
ob_jacket.scale = (1.0, 1.0, 1.0)
ob_jacket.lineart.crease_threshold = 0.0
_vg = ob_jacket.vertex_groups.new(name='spine')
for _i, _w in zip([2, 12, 13, 14, 15, 16, 17, 19, 20, 22, 23, 24, 28, 47, 48, 49, 50, 51, 52, 86, 87, 90, 91, 92, 94, 97, 99, 100, 101, 102, 103, 104, 105, 106, 107, 111, 112, 113, 114, 115, 116, 117, 118, 119], [1.0, 1.0, 1.0, 1.0, 1.0, 1.0, 1.0, 1.0, 0.5, 0.5, 1.0, 1.0, 1.0, 0.5, 0.9, 0.5, 0.9, 0.25, 0.5, 1.0, 1.0, 1.0, 0.5, 1.0, 1.0, 1.0, 0.75, 1.0, 1.0, 1.0, 1.0, 1.0, 1.0, 1.0, 1.0, 1.0, 1.0, 1.0, 1.0, 1.0, 1.0, 1.0, 1.0, 1.0]): _vg.add([_i], _w, 'REPLACE')
_vg = ob_jacket.vertex_groups.new(name='upper_arm.L')
for _i, _w in zip([7, 9, 10, 27, 32, 33, 34, 35, 36, 37, 38, 69, 72, 74, 77, 78, 79, 80, 81, 82, 83, 84], [0.1, 0.1, 0.1, 0.1, 0.5, 0.25, 0.1, 0.5, 0.25, 0.1, 0.5, 0.25, 0.25, 0.25, 0.5, 0.5, 0.5, 0.5, 0.5, 0.5, 0.5, 0.5]): _vg.add([_i], _w, 'REPLACE')
_vg = ob_jacket.vertex_groups.new(name='forearm.L')
for _i, _w in zip([61, 62, 63, 64, 65, 66, 67, 68, 77, 78, 79, 80, 81, 82, 83, 84], [1.0, 1.0, 1.0, 1.0, 1.0, 1.0, 1.0, 1.0, 0.5, 0.5, 0.5, 0.5, 0.5, 0.5, 0.5, 0.5]): _vg.add([_i], _w, 'REPLACE')
_vg = ob_jacket.vertex_groups.new(name='hand.L')
_vg.add([39, 40, 41, 42, 43, 44, 45, 46, 53, 54, 55, 56, 57, 58, 59, 60], 1.0, 'REPLACE')
_vg = ob_jacket.vertex_groups.new(name='upper_arm.R')
_vg = ob_jacket.vertex_groups.new(name='forearm.R')
_vg = ob_jacket.vertex_groups.new(name='hand.R')
_vg = ob_jacket.vertex_groups.new(name='spine.003')
for _i, _w in zip([0, 1, 4, 5, 6, 7, 8, 9, 10, 20, 22, 25, 27, 29, 30, 31, 32, 33, 34, 35, 36, 37, 38, 47, 48, 49, 50, 51, 52, 69, 70, 71, 72, 73, 74, 75, 76, 85, 88, 89, 91, 99, 120, 121, 122, 123, 124, 125, 126, 129, 130, 134, 149, 150, 151, 152], [0.75, 1.0, 1.0, 1.0, 0.5, 0.9, 0.5, 0.9, 0.9, 0.5, 0.5, 1.0, 0.9, 0.75, 1.0, 1.0, 0.5, 0.75, 0.9, 0.5, 0.75, 0.9, 0.5, 0.5, 0.1, 0.5, 0.1, 0.75, 0.5, 0.75, 1.0, 1.0, 0.75, 1.0, 0.75, 1.0, 1.0, 1.0, 1.0, 1.0, 0.5, 0.25, 1.0, 0.9, 1.0, 0.5, 0.5, 0.5, 0.1, 0.1, 0.25, 0.25, 1.0, 1.0, 1.0, 1.0]): _vg.add([_i], _w, 'REPLACE')
_vg = ob_jacket.vertex_groups.new(name='HoodClose')
for _i, _w in zip([0, 6, 8, 9, 29, 121, 123, 124, 125, 126, 127, 128, 129, 130, 131, 132, 133, 134, 135, 153, 154, 155, 156, 157, 158, 159, 160], [0.25, 0.5, 0.5, 0.1, 0.25, 0.1, 0.5, 0.5, 0.5, 0.9, 1.0, 1.0, 0.8, 0.75, 1.0, 1.0, 1.0, 0.75, 1.0, 1.0, 1.0, 1.0, 1.0, 1.0, 1.0, 1.0, 1.0]): _vg.add([_i], _w, 'REPLACE')
_vg = ob_jacket.vertex_groups.new(name='Middle')
for _i, _w in zip([129, 130, 131, 132, 133, 134, 135, 137, 138, 141], [0.1, 1.0, 1.0, 1.0, 1.0, 1.0, 1.0, 0.25, 0.5, 0.5]): _vg.add([_i], _w, 'REPLACE')
_vg = ob_jacket.vertex_groups.new(name='Top')
for _i, _w in zip([136, 137, 138, 139, 140, 141, 161, 162, 163, 164, 165, 166, 167, 168], [1.0, 0.75, 0.5, 1.0, 1.0, 0.5, 0.25, 0.25, 0.25, 0.25, 0.75, 0.75, 0.75, 0.75]): _vg.add([_i], _w, 'REPLACE')
_vg = ob_jacket.vertex_groups.new(name='Tip')
for _i, _w in zip([142, 143, 144, 145, 146, 147, 148, 161, 162, 163, 164, 165, 166, 167, 168], [1.0, 1.0, 1.0, 1.0, 1.0, 1.0, 1.0, 0.75, 0.75, 0.75, 0.75, 0.25, 0.25, 0.25, 0.25]): _vg.add([_i], _w, 'REPLACE')
_vg = ob_jacket.vertex_groups.new(name='Pocket.L')
_vg.add([3, 11, 18, 21, 26, 93, 95, 96, 98, 108, 109, 110], 1.0, 'REPLACE')
_vg = ob_jacket.vertex_groups.new(name='Pocket.R')
_m = ob_jacket.modifiers.new('Mirror', 'MIRROR')
_m.use_clip = True
_m = ob_jacket.modifiers.new('Armature', 'ARMATURE')
_m.object = ob_metarig
_m.use_deform_preserve_volume = True
_m = ob_jacket.modifiers.new('Solidify', 'SOLIDIFY')
_m.thickness = 0.2
_m.nonmanifold_thickness_mode = 'FIXED'
_m.nonmanifold_merge_threshold = 0.0003
_m = ob_jacket.modifiers.new('Subsurf', 'SUBSURF')
_m.uv_smooth = 'PRESERVE_CORNERS'
_m.quality = 1
_m.render_levels = 1
_m.show_only_control_edges = False
ob_customboneshapesparent.location = (0.0, 0.0, 0.0)
ob_customboneshapesparent.empty_display_type = 'SPHERE'
ob_customboneshapesparent.empty_image_offset = (0.0, 0.0)
ob_customboneshapesparent.hide_render = True
ob_customboneshapesparent.lineart.crease_threshold = 0.0
ob_customboneshapepocket.parent = ob_customboneshapesparent
ob_customboneshapepocket.location = (0.0, 0.0, 0.0)
ob_customboneshapepocket.lineart.crease_threshold = 0.0
ob_customboneshapehoodpivot.parent = ob_customboneshapesparent
ob_customboneshapehoodpivot.location = (0.0, 0.0, 0.0)
ob_customboneshapehoodpivot.lineart.crease_threshold = 0.0
ob_customboneshapenonselectable.parent = ob_customboneshapesparent
ob_customboneshapenonselectable.location = (0.0, 0.0, 0.0)
ob_customboneshapenonselectable.lineart.crease_threshold = 0.0

# ---- collection membership
col_collection_1.objects.link(ob_maincamera)
col_collection_1.objects.link(ob_sun_001)
col_collection_1.objects.link(ob_metarig)
col_collection_1.objects.link(ob_jacketdanglies)
col_collection_1.objects.link(ob_jacket)
col_collection_6.objects.link(ob_customboneshapesparent)
col_collection_6.objects.link(ob_customboneshapepocket)
col_collection_6.objects.link(ob_customboneshapehoodpivot)
col_collection_6.objects.link(ob_customboneshapenonselectable)

# ---- scene / render settings (as saved in the file)
scene.camera = ob_maincamera
scene.frame_start = 0; scene.frame_end = 100; scene.frame_set(0)
scene.render.engine = 'BLENDER_EEVEE_NEXT'
scene.render.resolution_percentage = 25
scene.render.dither_intensity = 0.0
scene.render.use_freestyle = True
scene.render.line_thickness_mode = 'RELATIVE'
scene.cycles.use_denoising = False
scene.cycles.samples = 128
scene.cycles.sampling_pattern = 'TABULATED_SOBOL'
scene.cycles.use_adaptive_sampling = False
scene.cycles.use_light_tree = False
scene.cycles.blur_glossy = 0.0
scene.cycles.sample_clamp_indirect = 0.0
scene.view_settings.view_transform = 'Standard'
bpy.context.view_layer.update()
